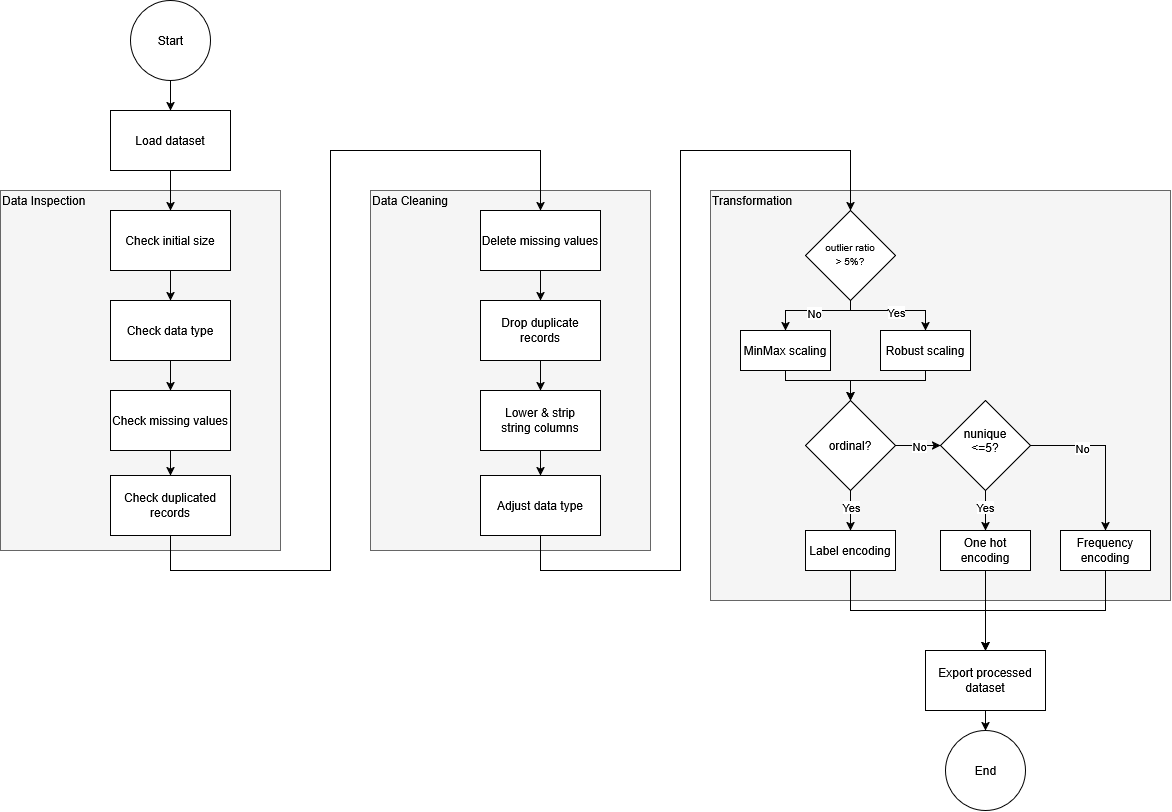

The diagram above was exported from draw.io. Its source (the exported page's mxGraphModel, read from the mxfile embedded in the PNG):
<mxGraphModel dx="1030" dy="535" grid="1" gridSize="10" guides="1" tooltips="1" connect="1" arrows="1" fold="1" page="1" pageScale="1" pageWidth="827" pageHeight="1169" background="light-dark(#ffffff, #121212)" math="0" shadow="0">
  <root>
    <mxCell id="0" />
    <mxCell id="1" parent="0" />
    <mxCell id="NcXRINrMV784tjlIkFQV-3" edge="1" parent="1" source="NcXRINrMV784tjlIkFQV-1" style="edgeStyle=orthogonalEdgeStyle;rounded=0;orthogonalLoop=1;jettySize=auto;html=1;exitX=0.5;exitY=1;exitDx=0;exitDy=0;entryX=0.5;entryY=0;entryDx=0;entryDy=0;">
      <mxGeometry relative="1" as="geometry">
        <mxPoint x="360" y="160" as="targetPoint" />
      </mxGeometry>
    </mxCell>
    <mxCell id="NcXRINrMV784tjlIkFQV-1" parent="1" style="ellipse;whiteSpace=wrap;html=1;shapeInside=1;aspect=fixed;" value="Start" vertex="1">
      <mxGeometry height="80" width="80" x="320" y="50" as="geometry" />
    </mxCell>
    <mxCell id="NcXRINrMV784tjlIkFQV-4" parent="1" style="rounded=0;whiteSpace=wrap;html=1;fillColor=#f5f5f5;fontColor=#333333;strokeColor=#666666;" value="" vertex="1">
      <mxGeometry height="360" width="280" x="190" y="240" as="geometry" />
    </mxCell>
    <mxCell id="NcXRINrMV784tjlIkFQV-12" edge="1" parent="1" source="NcXRINrMV784tjlIkFQV-5" style="edgeStyle=orthogonalEdgeStyle;rounded=0;orthogonalLoop=1;jettySize=auto;html=1;exitX=0.5;exitY=1;exitDx=0;exitDy=0;entryX=0.5;entryY=0;entryDx=0;entryDy=0;" target="NcXRINrMV784tjlIkFQV-11">
      <mxGeometry relative="1" as="geometry" />
    </mxCell>
    <mxCell id="NcXRINrMV784tjlIkFQV-5" parent="1" style="rounded=0;whiteSpace=wrap;html=1;" value="Check initial size" vertex="1">
      <mxGeometry height="60" width="120" x="300" y="260" as="geometry" />
    </mxCell>
    <mxCell id="NcXRINrMV784tjlIkFQV-6" parent="1" style="text;html=1;whiteSpace=wrap;strokeColor=none;fillColor=none;align=left;verticalAlign=middle;rounded=0;" value="&lt;div align=&quot;left&quot;&gt;Data Inspection&lt;/div&gt;" vertex="1">
      <mxGeometry height="20" width="105" x="190" y="240" as="geometry" />
    </mxCell>
    <mxCell id="NcXRINrMV784tjlIkFQV-10" edge="1" parent="1" source="NcXRINrMV784tjlIkFQV-9" style="edgeStyle=orthogonalEdgeStyle;rounded=0;orthogonalLoop=1;jettySize=auto;html=1;exitX=0.5;exitY=1;exitDx=0;exitDy=0;entryX=0.5;entryY=0;entryDx=0;entryDy=0;" target="NcXRINrMV784tjlIkFQV-5">
      <mxGeometry relative="1" as="geometry" />
    </mxCell>
    <mxCell id="NcXRINrMV784tjlIkFQV-9" parent="1" style="rounded=0;whiteSpace=wrap;html=1;" value="Load dataset" vertex="1">
      <mxGeometry height="60" width="120" x="300" y="160" as="geometry" />
    </mxCell>
    <mxCell id="NcXRINrMV784tjlIkFQV-14" edge="1" parent="1" source="NcXRINrMV784tjlIkFQV-11" style="edgeStyle=orthogonalEdgeStyle;rounded=0;orthogonalLoop=1;jettySize=auto;html=1;exitX=0.5;exitY=1;exitDx=0;exitDy=0;entryX=0.5;entryY=0;entryDx=0;entryDy=0;" target="NcXRINrMV784tjlIkFQV-13">
      <mxGeometry relative="1" as="geometry" />
    </mxCell>
    <mxCell id="NcXRINrMV784tjlIkFQV-11" parent="1" style="rounded=0;whiteSpace=wrap;html=1;" value="Check data type" vertex="1">
      <mxGeometry height="60" width="120" x="300" y="350" as="geometry" />
    </mxCell>
    <mxCell id="NcXRINrMV784tjlIkFQV-17" edge="1" parent="1" source="NcXRINrMV784tjlIkFQV-13" style="edgeStyle=orthogonalEdgeStyle;rounded=0;orthogonalLoop=1;jettySize=auto;html=1;exitX=0.5;exitY=1;exitDx=0;exitDy=0;entryX=0.5;entryY=0;entryDx=0;entryDy=0;" target="NcXRINrMV784tjlIkFQV-15">
      <mxGeometry relative="1" as="geometry" />
    </mxCell>
    <mxCell id="NcXRINrMV784tjlIkFQV-13" parent="1" style="rounded=0;whiteSpace=wrap;html=1;" value="Check missing values" vertex="1">
      <mxGeometry height="60" width="120" x="300" y="440" as="geometry" />
    </mxCell>
    <mxCell id="NcXRINrMV784tjlIkFQV-15" parent="1" style="rounded=0;whiteSpace=wrap;html=1;" value="Check duplicated records" vertex="1">
      <mxGeometry height="60" width="120" x="300" y="525" as="geometry" />
    </mxCell>
    <mxCell id="NcXRINrMV784tjlIkFQV-19" parent="1" style="rounded=0;whiteSpace=wrap;html=1;fillColor=#f5f5f5;fontColor=#333333;strokeColor=#666666;" value="" vertex="1">
      <mxGeometry height="360" width="280" x="560" y="240" as="geometry" />
    </mxCell>
    <mxCell id="NcXRINrMV784tjlIkFQV-20" parent="1" style="text;html=1;whiteSpace=wrap;strokeColor=none;fillColor=none;align=left;verticalAlign=middle;rounded=0;" value="&lt;div align=&quot;left&quot;&gt;Data Cleaning&lt;/div&gt;" vertex="1">
      <mxGeometry height="20" width="105" x="560" y="240" as="geometry" />
    </mxCell>
    <mxCell id="NcXRINrMV784tjlIkFQV-25" edge="1" parent="1" source="NcXRINrMV784tjlIkFQV-21" style="edgeStyle=orthogonalEdgeStyle;rounded=0;orthogonalLoop=1;jettySize=auto;html=1;exitX=0.5;exitY=0;exitDx=0;exitDy=0;entryX=0.5;entryY=1;entryDx=0;entryDy=0;endArrow=none;endFill=0;startArrow=classic;startFill=1;" target="NcXRINrMV784tjlIkFQV-15">
      <mxGeometry relative="1" as="geometry">
        <Array as="points">
          <mxPoint x="730" y="200" />
          <mxPoint x="520" y="200" />
          <mxPoint x="520" y="620" />
          <mxPoint x="360" y="620" />
        </Array>
      </mxGeometry>
    </mxCell>
    <mxCell id="NcXRINrMV784tjlIkFQV-26" edge="1" parent="1" source="NcXRINrMV784tjlIkFQV-21" style="edgeStyle=orthogonalEdgeStyle;rounded=0;orthogonalLoop=1;jettySize=auto;html=1;exitX=0.5;exitY=1;exitDx=0;exitDy=0;" target="NcXRINrMV784tjlIkFQV-22">
      <mxGeometry relative="1" as="geometry" />
    </mxCell>
    <mxCell id="NcXRINrMV784tjlIkFQV-21" parent="1" style="rounded=0;whiteSpace=wrap;html=1;" value="Delete missing values" vertex="1">
      <mxGeometry height="60" width="120" x="670" y="260" as="geometry" />
    </mxCell>
    <mxCell id="NcXRINrMV784tjlIkFQV-27" edge="1" parent="1" source="NcXRINrMV784tjlIkFQV-22" style="edgeStyle=orthogonalEdgeStyle;rounded=0;orthogonalLoop=1;jettySize=auto;html=1;exitX=0.5;exitY=1;exitDx=0;exitDy=0;" target="NcXRINrMV784tjlIkFQV-23">
      <mxGeometry relative="1" as="geometry" />
    </mxCell>
    <mxCell id="NcXRINrMV784tjlIkFQV-22" parent="1" style="rounded=0;whiteSpace=wrap;html=1;" value="Drop duplicate records" vertex="1">
      <mxGeometry height="60" width="120" x="670" y="350" as="geometry" />
    </mxCell>
    <mxCell id="NcXRINrMV784tjlIkFQV-29" edge="1" parent="1" source="NcXRINrMV784tjlIkFQV-23" style="edgeStyle=orthogonalEdgeStyle;rounded=0;orthogonalLoop=1;jettySize=auto;html=1;exitX=0.5;exitY=1;exitDx=0;exitDy=0;" target="NcXRINrMV784tjlIkFQV-28">
      <mxGeometry relative="1" as="geometry" />
    </mxCell>
    <mxCell id="NcXRINrMV784tjlIkFQV-23" parent="1" style="rounded=0;whiteSpace=wrap;html=1;" value="&lt;div&gt;Lower &amp;amp; strip&lt;/div&gt;&lt;div&gt;string columns&lt;/div&gt;" vertex="1">
      <mxGeometry height="60" width="120" x="670" y="440" as="geometry" />
    </mxCell>
    <mxCell id="NcXRINrMV784tjlIkFQV-28" parent="1" style="rounded=0;whiteSpace=wrap;html=1;" value="Adjust data type" vertex="1">
      <mxGeometry height="60" width="120" x="670" y="525" as="geometry" />
    </mxCell>
    <mxCell id="NcXRINrMV784tjlIkFQV-30" parent="1" style="rounded=0;whiteSpace=wrap;html=1;fillColor=#f5f5f5;fontColor=#333333;strokeColor=#666666;" value="" vertex="1">
      <mxGeometry height="410" width="460" x="900" y="240" as="geometry" />
    </mxCell>
    <mxCell id="NcXRINrMV784tjlIkFQV-31" parent="1" style="text;html=1;whiteSpace=wrap;strokeColor=none;fillColor=none;align=left;verticalAlign=middle;rounded=0;" value="&lt;div align=&quot;left&quot;&gt;Transformation&lt;/div&gt;" vertex="1">
      <mxGeometry height="20" width="105" x="900" y="240" as="geometry" />
    </mxCell>
    <mxCell id="NcXRINrMV784tjlIkFQV-37" edge="1" parent="1" source="NcXRINrMV784tjlIkFQV-33" style="edgeStyle=orthogonalEdgeStyle;rounded=0;orthogonalLoop=1;jettySize=auto;html=1;exitX=0.5;exitY=0;exitDx=0;exitDy=0;entryX=0.5;entryY=1;entryDx=0;entryDy=0;endArrow=none;endFill=0;startArrow=classic;startFill=1;" target="NcXRINrMV784tjlIkFQV-28">
      <mxGeometry relative="1" as="geometry">
        <Array as="points">
          <mxPoint x="1040" y="200" />
          <mxPoint x="870" y="200" />
          <mxPoint x="870" y="620" />
          <mxPoint x="730" y="620" />
        </Array>
      </mxGeometry>
    </mxCell>
    <mxCell id="NcXRINrMV784tjlIkFQV-40" edge="1" parent="1" source="NcXRINrMV784tjlIkFQV-33" style="edgeStyle=orthogonalEdgeStyle;rounded=0;orthogonalLoop=1;jettySize=auto;html=1;exitX=0.5;exitY=1;exitDx=0;exitDy=0;entryX=0.5;entryY=0;entryDx=0;entryDy=0;" target="NcXRINrMV784tjlIkFQV-38">
      <mxGeometry relative="1" as="geometry">
        <Array as="points">
          <mxPoint x="1040" y="360" />
          <mxPoint x="975" y="360" />
        </Array>
      </mxGeometry>
    </mxCell>
    <mxCell id="NcXRINrMV784tjlIkFQV-43" connectable="0" parent="NcXRINrMV784tjlIkFQV-40" style="edgeLabel;html=1;align=center;verticalAlign=middle;resizable=0;points=[];" value="No" vertex="1">
      <mxGeometry relative="1" x="-0.0189" y="2" as="geometry">
        <mxPoint as="offset" />
      </mxGeometry>
    </mxCell>
    <mxCell id="NcXRINrMV784tjlIkFQV-42" edge="1" parent="1" source="NcXRINrMV784tjlIkFQV-33" style="edgeStyle=orthogonalEdgeStyle;rounded=0;orthogonalLoop=1;jettySize=auto;html=1;exitX=0.5;exitY=1;exitDx=0;exitDy=0;" target="NcXRINrMV784tjlIkFQV-39">
      <mxGeometry relative="1" as="geometry">
        <Array as="points">
          <mxPoint x="1040" y="360" />
          <mxPoint x="1115" y="360" />
        </Array>
      </mxGeometry>
    </mxCell>
    <mxCell id="NcXRINrMV784tjlIkFQV-44" connectable="0" parent="NcXRINrMV784tjlIkFQV-42" style="edgeLabel;html=1;align=center;verticalAlign=middle;resizable=0;points=[];" value="Yes" vertex="1">
      <mxGeometry relative="1" x="0.0552" y="-1" as="geometry">
        <mxPoint as="offset" />
      </mxGeometry>
    </mxCell>
    <mxCell id="NcXRINrMV784tjlIkFQV-33" parent="1" style="rhombus;whiteSpace=wrap;html=1;shapeInside=1;" value="&lt;font style=&quot;font-size: 10px;&quot;&gt;outlier ratio &amp;gt; 5%?&lt;/font&gt;" vertex="1">
      <mxGeometry height="90" width="90" x="995" y="260" as="geometry" />
    </mxCell>
    <mxCell id="NcXRINrMV784tjlIkFQV-47" edge="1" parent="1" source="NcXRINrMV784tjlIkFQV-38" style="edgeStyle=orthogonalEdgeStyle;rounded=0;orthogonalLoop=1;jettySize=auto;html=1;exitX=0.5;exitY=1;exitDx=0;exitDy=0;" target="NcXRINrMV784tjlIkFQV-45">
      <mxGeometry relative="1" as="geometry">
        <Array as="points">
          <mxPoint x="975" y="430" />
          <mxPoint x="1040" y="430" />
        </Array>
      </mxGeometry>
    </mxCell>
    <mxCell id="NcXRINrMV784tjlIkFQV-38" parent="1" style="rounded=0;whiteSpace=wrap;html=1;" value="MinMax scaling" vertex="1">
      <mxGeometry height="40" width="90" x="930" y="380" as="geometry" />
    </mxCell>
    <mxCell id="NcXRINrMV784tjlIkFQV-48" edge="1" parent="1" source="NcXRINrMV784tjlIkFQV-39" style="edgeStyle=orthogonalEdgeStyle;rounded=0;orthogonalLoop=1;jettySize=auto;html=1;exitX=0.5;exitY=1;exitDx=0;exitDy=0;entryX=0.5;entryY=0;entryDx=0;entryDy=0;" target="NcXRINrMV784tjlIkFQV-45">
      <mxGeometry relative="1" as="geometry">
        <Array as="points">
          <mxPoint x="1115" y="430" />
          <mxPoint x="1040" y="430" />
        </Array>
      </mxGeometry>
    </mxCell>
    <mxCell id="NcXRINrMV784tjlIkFQV-39" parent="1" style="rounded=0;whiteSpace=wrap;html=1;" value="Robust scaling" vertex="1">
      <mxGeometry height="40" width="90" x="1070" y="380" as="geometry" />
    </mxCell>
    <mxCell id="NcXRINrMV784tjlIkFQV-51" edge="1" parent="1" source="NcXRINrMV784tjlIkFQV-45" style="edgeStyle=orthogonalEdgeStyle;rounded=0;orthogonalLoop=1;jettySize=auto;html=1;exitX=0.5;exitY=1;exitDx=0;exitDy=0;entryX=0.5;entryY=0;entryDx=0;entryDy=0;" target="NcXRINrMV784tjlIkFQV-49">
      <mxGeometry relative="1" as="geometry" />
    </mxCell>
    <mxCell id="NcXRINrMV784tjlIkFQV-68" connectable="0" parent="NcXRINrMV784tjlIkFQV-51" style="edgeLabel;html=1;align=center;verticalAlign=middle;resizable=0;points=[];" value="Yes" vertex="1">
      <mxGeometry relative="1" x="-0.19" as="geometry">
        <mxPoint as="offset" />
      </mxGeometry>
    </mxCell>
    <mxCell id="NcXRINrMV784tjlIkFQV-67" edge="1" parent="1" source="NcXRINrMV784tjlIkFQV-45" style="edgeStyle=orthogonalEdgeStyle;rounded=0;orthogonalLoop=1;jettySize=auto;html=1;exitX=1;exitY=0.5;exitDx=0;exitDy=0;" target="NcXRINrMV784tjlIkFQV-66">
      <mxGeometry relative="1" as="geometry" />
    </mxCell>
    <mxCell id="NcXRINrMV784tjlIkFQV-69" connectable="0" parent="NcXRINrMV784tjlIkFQV-67" style="edgeLabel;html=1;align=center;verticalAlign=middle;resizable=0;points=[];" value="No" vertex="1">
      <mxGeometry relative="1" x="0.0222" as="geometry">
        <mxPoint as="offset" />
      </mxGeometry>
    </mxCell>
    <mxCell id="NcXRINrMV784tjlIkFQV-45" parent="1" style="rhombus;whiteSpace=wrap;html=1;shapeInside=1;" value="ordinal?" vertex="1">
      <mxGeometry height="90" width="90" x="995" y="450" as="geometry" />
    </mxCell>
    <mxCell id="NcXRINrMV784tjlIkFQV-77" edge="1" parent="1" source="NcXRINrMV784tjlIkFQV-49" style="edgeStyle=orthogonalEdgeStyle;rounded=0;orthogonalLoop=1;jettySize=auto;html=1;exitX=0.5;exitY=1;exitDx=0;exitDy=0;entryX=0.5;entryY=0;entryDx=0;entryDy=0;" target="NcXRINrMV784tjlIkFQV-76">
      <mxGeometry relative="1" as="geometry" />
    </mxCell>
    <mxCell id="NcXRINrMV784tjlIkFQV-49" parent="1" style="rounded=0;whiteSpace=wrap;html=1;" value="Label encoding" vertex="1">
      <mxGeometry height="40" width="90" x="995" y="580" as="geometry" />
    </mxCell>
    <mxCell id="NcXRINrMV784tjlIkFQV-71" edge="1" parent="1" source="NcXRINrMV784tjlIkFQV-66" style="edgeStyle=orthogonalEdgeStyle;rounded=0;orthogonalLoop=1;jettySize=auto;html=1;exitX=0.5;exitY=1;exitDx=0;exitDy=0;" target="NcXRINrMV784tjlIkFQV-70">
      <mxGeometry relative="1" as="geometry" />
    </mxCell>
    <mxCell id="NcXRINrMV784tjlIkFQV-72" connectable="0" parent="NcXRINrMV784tjlIkFQV-71" style="edgeLabel;html=1;align=center;verticalAlign=middle;resizable=0;points=[];" value="Yes" vertex="1">
      <mxGeometry relative="1" x="-0.19" y="-1" as="geometry">
        <mxPoint as="offset" />
      </mxGeometry>
    </mxCell>
    <mxCell id="NcXRINrMV784tjlIkFQV-74" edge="1" parent="1" source="NcXRINrMV784tjlIkFQV-66" style="edgeStyle=orthogonalEdgeStyle;rounded=0;orthogonalLoop=1;jettySize=auto;html=1;exitX=1;exitY=0.5;exitDx=0;exitDy=0;" target="NcXRINrMV784tjlIkFQV-73">
      <mxGeometry relative="1" as="geometry" />
    </mxCell>
    <mxCell id="NcXRINrMV784tjlIkFQV-75" connectable="0" parent="NcXRINrMV784tjlIkFQV-74" style="edgeLabel;html=1;align=center;verticalAlign=middle;resizable=0;points=[];" value="No" vertex="1">
      <mxGeometry relative="1" x="-0.3625" y="-2" as="geometry">
        <mxPoint as="offset" />
      </mxGeometry>
    </mxCell>
    <mxCell id="NcXRINrMV784tjlIkFQV-66" parent="1" style="rhombus;whiteSpace=wrap;html=1;shapeInside=1;" value="nunique &amp;lt;=5?" vertex="1">
      <mxGeometry height="90" width="90" x="1130" y="450" as="geometry" />
    </mxCell>
    <mxCell id="NcXRINrMV784tjlIkFQV-79" edge="1" parent="1" source="NcXRINrMV784tjlIkFQV-70" style="edgeStyle=orthogonalEdgeStyle;rounded=0;orthogonalLoop=1;jettySize=auto;html=1;exitX=0.5;exitY=1;exitDx=0;exitDy=0;entryX=0.5;entryY=0;entryDx=0;entryDy=0;" target="NcXRINrMV784tjlIkFQV-76">
      <mxGeometry relative="1" as="geometry" />
    </mxCell>
    <mxCell id="NcXRINrMV784tjlIkFQV-70" parent="1" style="rounded=0;whiteSpace=wrap;html=1;" value="One hot encoding" vertex="1">
      <mxGeometry height="40" width="90" x="1130" y="580" as="geometry" />
    </mxCell>
    <mxCell id="NcXRINrMV784tjlIkFQV-78" edge="1" parent="1" source="NcXRINrMV784tjlIkFQV-73" style="edgeStyle=orthogonalEdgeStyle;rounded=0;orthogonalLoop=1;jettySize=auto;html=1;exitX=0.5;exitY=1;exitDx=0;exitDy=0;entryX=0.5;entryY=0;entryDx=0;entryDy=0;" target="NcXRINrMV784tjlIkFQV-76">
      <mxGeometry relative="1" as="geometry" />
    </mxCell>
    <mxCell id="NcXRINrMV784tjlIkFQV-73" parent="1" style="rounded=0;whiteSpace=wrap;html=1;" value="Frequency encoding" vertex="1">
      <mxGeometry height="40" width="90" x="1250" y="580" as="geometry" />
    </mxCell>
    <mxCell id="NcXRINrMV784tjlIkFQV-81" edge="1" parent="1" source="NcXRINrMV784tjlIkFQV-76" style="edgeStyle=orthogonalEdgeStyle;rounded=0;orthogonalLoop=1;jettySize=auto;html=1;exitX=0.5;exitY=1;exitDx=0;exitDy=0;entryX=0.5;entryY=0;entryDx=0;entryDy=0;" target="NcXRINrMV784tjlIkFQV-80">
      <mxGeometry relative="1" as="geometry" />
    </mxCell>
    <mxCell id="NcXRINrMV784tjlIkFQV-76" parent="1" style="rounded=0;whiteSpace=wrap;html=1;" value="Export processed dataset" vertex="1">
      <mxGeometry height="60" width="120" x="1115" y="700" as="geometry" />
    </mxCell>
    <mxCell id="NcXRINrMV784tjlIkFQV-80" parent="1" style="ellipse;whiteSpace=wrap;html=1;shapeInside=1;aspect=fixed;" value="End" vertex="1">
      <mxGeometry height="80" width="80" x="1135" y="780" as="geometry" />
    </mxCell>
  </root>
</mxGraphModel>